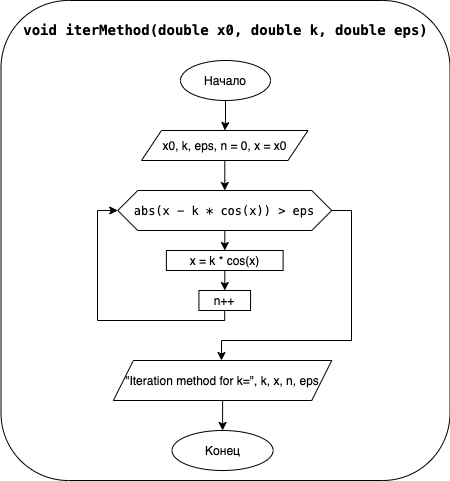

The diagram above was exported from draw.io. Its source (the exported page's mxGraphModel, read from the mxfile embedded in the PNG):
<mxGraphModel dx="1065" dy="706" grid="1" gridSize="10" guides="1" tooltips="1" connect="1" arrows="1" fold="1" page="1" pageScale="1" pageWidth="827" pageHeight="1169" math="0" shadow="0">
  <root>
    <mxCell id="0" />
    <mxCell id="1" parent="0" />
    <mxCell id="kJUybUBRXscngmUUYZpK-2" value="" style="rounded=1;whiteSpace=wrap;html=1;fillColor=none;arcSize=15;" vertex="1" parent="1">
      <mxGeometry x="189.5" y="20" width="449" height="480" as="geometry" />
    </mxCell>
    <mxCell id="kJUybUBRXscngmUUYZpK-1" value="&lt;div style=&quot;font-family: &amp;#34;menlo&amp;#34; , &amp;#34;monaco&amp;#34; , &amp;#34;courier new&amp;#34; , monospace ; line-height: 18px&quot;&gt;&lt;font style=&quot;font-size: 14px&quot;&gt;&lt;b&gt;&lt;span&gt;void&lt;/span&gt; &lt;span&gt;iterMethod&lt;/span&gt;(&lt;span&gt;double&lt;/span&gt; x0, &lt;span&gt;double&lt;/span&gt; k, &lt;span&gt;double&lt;/span&gt; eps)&lt;/b&gt;&lt;/font&gt;&lt;/div&gt;" style="text;html=1;align=center;verticalAlign=middle;resizable=0;points=[];autosize=1;strokeColor=none;fillColor=none;" vertex="1" parent="1">
      <mxGeometry x="204" y="40" width="420" height="20" as="geometry" />
    </mxCell>
    <mxCell id="kJUybUBRXscngmUUYZpK-8" value="" style="edgeStyle=orthogonalEdgeStyle;rounded=0;orthogonalLoop=1;jettySize=auto;html=1;" edge="1" parent="1" source="kJUybUBRXscngmUUYZpK-3" target="kJUybUBRXscngmUUYZpK-7">
      <mxGeometry relative="1" as="geometry" />
    </mxCell>
    <mxCell id="kJUybUBRXscngmUUYZpK-3" value="x0, k, eps, n = 0, x = x0" style="shape=parallelogram;perimeter=parallelogramPerimeter;whiteSpace=wrap;html=1;fixedSize=1;fillColor=none;" vertex="1" parent="1">
      <mxGeometry x="330" y="150" width="166.5" height="30" as="geometry" />
    </mxCell>
    <mxCell id="kJUybUBRXscngmUUYZpK-5" value="" style="edgeStyle=orthogonalEdgeStyle;rounded=0;orthogonalLoop=1;jettySize=auto;html=1;" edge="1" parent="1" source="kJUybUBRXscngmUUYZpK-4" target="kJUybUBRXscngmUUYZpK-3">
      <mxGeometry relative="1" as="geometry" />
    </mxCell>
    <mxCell id="kJUybUBRXscngmUUYZpK-4" value="Начало" style="ellipse;whiteSpace=wrap;html=1;fillColor=none;" vertex="1" parent="1">
      <mxGeometry x="369" y="80" width="90" height="40" as="geometry" />
    </mxCell>
    <mxCell id="kJUybUBRXscngmUUYZpK-11" value="" style="edgeStyle=orthogonalEdgeStyle;rounded=0;orthogonalLoop=1;jettySize=auto;html=1;" edge="1" parent="1" source="kJUybUBRXscngmUUYZpK-7" target="kJUybUBRXscngmUUYZpK-10">
      <mxGeometry relative="1" as="geometry" />
    </mxCell>
    <mxCell id="kJUybUBRXscngmUUYZpK-17" value="" style="edgeStyle=orthogonalEdgeStyle;rounded=0;orthogonalLoop=1;jettySize=auto;html=1;" edge="1" parent="1" source="kJUybUBRXscngmUUYZpK-7" target="kJUybUBRXscngmUUYZpK-16">
      <mxGeometry relative="1" as="geometry">
        <Array as="points">
          <mxPoint x="540" y="230" />
          <mxPoint x="540" y="360" />
          <mxPoint x="410" y="360" />
        </Array>
      </mxGeometry>
    </mxCell>
    <mxCell id="kJUybUBRXscngmUUYZpK-7" value="&lt;div style=&quot;font-family: menlo, monaco, &amp;quot;courier new&amp;quot;, monospace; line-height: 18px;&quot;&gt;&lt;span style=&quot;&quot;&gt;abs&lt;/span&gt;(&lt;span style=&quot;&quot;&gt;x&lt;/span&gt; &lt;span style=&quot;&quot;&gt;-&lt;/span&gt; k &lt;span style=&quot;&quot;&gt;*&lt;/span&gt; &lt;span style=&quot;&quot;&gt;cos&lt;/span&gt;(&lt;span style=&quot;&quot;&gt;x&lt;/span&gt;)) &lt;span style=&quot;&quot;&gt;&amp;gt;&lt;/span&gt; eps&lt;/div&gt;" style="shape=hexagon;perimeter=hexagonPerimeter2;whiteSpace=wrap;html=1;fixedSize=1;fillColor=none;" vertex="1" parent="1">
      <mxGeometry x="306.25" y="210" width="214" height="40" as="geometry" />
    </mxCell>
    <mxCell id="kJUybUBRXscngmUUYZpK-9" style="edgeStyle=orthogonalEdgeStyle;rounded=0;orthogonalLoop=1;jettySize=auto;html=1;exitX=0.5;exitY=1;exitDx=0;exitDy=0;" edge="1" parent="1" source="kJUybUBRXscngmUUYZpK-7" target="kJUybUBRXscngmUUYZpK-7">
      <mxGeometry relative="1" as="geometry" />
    </mxCell>
    <mxCell id="kJUybUBRXscngmUUYZpK-13" value="" style="edgeStyle=orthogonalEdgeStyle;rounded=0;orthogonalLoop=1;jettySize=auto;html=1;" edge="1" parent="1" source="kJUybUBRXscngmUUYZpK-10" target="kJUybUBRXscngmUUYZpK-12">
      <mxGeometry relative="1" as="geometry" />
    </mxCell>
    <mxCell id="kJUybUBRXscngmUUYZpK-10" value="x = k * cos(x)" style="whiteSpace=wrap;html=1;fillColor=none;" vertex="1" parent="1">
      <mxGeometry x="354.88" y="270" width="116.75" height="20" as="geometry" />
    </mxCell>
    <mxCell id="kJUybUBRXscngmUUYZpK-15" value="" style="edgeStyle=orthogonalEdgeStyle;rounded=0;orthogonalLoop=1;jettySize=auto;html=1;entryX=0;entryY=0.5;entryDx=0;entryDy=0;" edge="1" parent="1" source="kJUybUBRXscngmUUYZpK-12" target="kJUybUBRXscngmUUYZpK-7">
      <mxGeometry relative="1" as="geometry">
        <mxPoint x="413.20000000000005" y="390" as="targetPoint" />
        <Array as="points">
          <mxPoint x="413" y="340" />
          <mxPoint x="286" y="340" />
          <mxPoint x="286" y="230" />
        </Array>
      </mxGeometry>
    </mxCell>
    <mxCell id="kJUybUBRXscngmUUYZpK-12" value="n++" style="whiteSpace=wrap;html=1;fillColor=none;" vertex="1" parent="1">
      <mxGeometry x="387.43" y="310" width="51.63" height="20" as="geometry" />
    </mxCell>
    <mxCell id="kJUybUBRXscngmUUYZpK-19" value="" style="edgeStyle=orthogonalEdgeStyle;rounded=0;orthogonalLoop=1;jettySize=auto;html=1;" edge="1" parent="1" source="kJUybUBRXscngmUUYZpK-16" target="kJUybUBRXscngmUUYZpK-18">
      <mxGeometry relative="1" as="geometry" />
    </mxCell>
    <mxCell id="kJUybUBRXscngmUUYZpK-16" value="&quot;Iteration method for k=&quot;, k, x, n, eps" style="shape=parallelogram;perimeter=parallelogramPerimeter;whiteSpace=wrap;html=1;fixedSize=1;fillColor=none;" vertex="1" parent="1">
      <mxGeometry x="301.88" y="380" width="218.37" height="40" as="geometry" />
    </mxCell>
    <mxCell id="kJUybUBRXscngmUUYZpK-18" value="Конец" style="ellipse;whiteSpace=wrap;html=1;fillColor=none;" vertex="1" parent="1">
      <mxGeometry x="360.53" y="450" width="101.07" height="40" as="geometry" />
    </mxCell>
  </root>
</mxGraphModel>